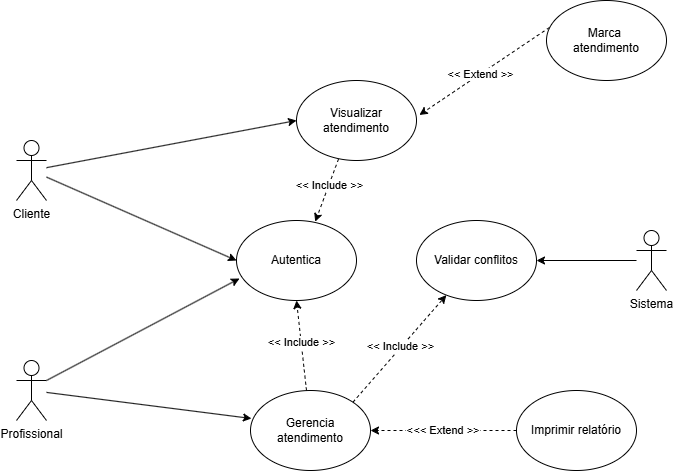

The diagram above was exported from draw.io. Its source (the exported page's mxGraphModel, read from the mxfile embedded in the PNG):
<mxGraphModel dx="1178" dy="648" grid="1" gridSize="10" guides="1" tooltips="1" connect="1" arrows="1" fold="1" page="1" pageScale="1" pageWidth="827" pageHeight="1169" math="0" shadow="0">
  <root>
    <mxCell id="0" />
    <mxCell id="1" parent="0" />
    <mxCell id="eRgj-WF6BPYe5LXIZyop-2" parent="1" style="shape=umlActor;verticalLabelPosition=bottom;verticalAlign=top;html=1;outlineConnect=0;" value="Cliente" vertex="1">
      <mxGeometry height="60" width="30" x="120" y="180" as="geometry" />
    </mxCell>
    <mxCell id="eRgj-WF6BPYe5LXIZyop-4" parent="1" style="ellipse;whiteSpace=wrap;html=1;" value="" vertex="1">
      <mxGeometry height="80" width="120" x="340" y="260" as="geometry" />
    </mxCell>
    <mxCell id="eRgj-WF6BPYe5LXIZyop-5" parent="1" style="text;html=1;whiteSpace=wrap;strokeColor=none;fillColor=none;align=center;verticalAlign=middle;rounded=0;" value="Autentica" vertex="1">
      <mxGeometry height="30" width="60" x="370" y="285" as="geometry" />
    </mxCell>
    <mxCell id="eRgj-WF6BPYe5LXIZyop-8" edge="1" parent="1" source="eRgj-WF6BPYe5LXIZyop-2" style="endArrow=classic;html=1;rounded=0;entryX=0;entryY=0.5;entryDx=0;entryDy=0;" target="eRgj-WF6BPYe5LXIZyop-4" value="">
      <mxGeometry height="50" relative="1" width="50" as="geometry">
        <mxPoint x="180" y="299.5" as="sourcePoint" />
        <mxPoint x="310" y="300" as="targetPoint" />
      </mxGeometry>
    </mxCell>
    <mxCell id="eRgj-WF6BPYe5LXIZyop-9" parent="1" style="shape=umlActor;verticalLabelPosition=bottom;verticalAlign=top;html=1;outlineConnect=0;" value="Profissional" vertex="1">
      <mxGeometry height="60" width="30" x="120" y="400" as="geometry" />
    </mxCell>
    <mxCell id="eRgj-WF6BPYe5LXIZyop-10" edge="1" parent="1" source="eRgj-WF6BPYe5LXIZyop-9" style="endArrow=classic;html=1;rounded=0;entryX=0.025;entryY=0.725;entryDx=0;entryDy=0;entryPerimeter=0;exitX=1;exitY=0.3333333333333333;exitDx=0;exitDy=0;exitPerimeter=0;" target="eRgj-WF6BPYe5LXIZyop-4" value="">
      <mxGeometry height="50" relative="1" width="50" as="geometry">
        <mxPoint x="160" y="420" as="sourcePoint" />
        <mxPoint x="230" y="390" as="targetPoint" />
      </mxGeometry>
    </mxCell>
    <mxCell id="eRgj-WF6BPYe5LXIZyop-11" parent="1" style="ellipse;whiteSpace=wrap;html=1;" value="Gerencia atendimento" vertex="1">
      <mxGeometry height="80" width="120" x="354" y="430" as="geometry" />
    </mxCell>
    <mxCell id="eRgj-WF6BPYe5LXIZyop-12" edge="1" parent="1" source="eRgj-WF6BPYe5LXIZyop-9" style="endArrow=classic;html=1;rounded=0;entryX=0.008;entryY=0.35;entryDx=0;entryDy=0;entryPerimeter=0;" target="eRgj-WF6BPYe5LXIZyop-11" value="">
      <mxGeometry height="50" relative="1" width="50" as="geometry">
        <mxPoint x="150" y="458" as="sourcePoint" />
        <mxPoint x="350" y="450" as="targetPoint" />
      </mxGeometry>
    </mxCell>
    <mxCell id="eRgj-WF6BPYe5LXIZyop-13" edge="1" parent="1" style="endArrow=classic;html=1;rounded=0;entryX=0.5;entryY=1;entryDx=0;entryDy=0;dashed=1;" target="eRgj-WF6BPYe5LXIZyop-4" value="">
      <mxGeometry height="50" relative="1" width="50" as="geometry">
        <mxPoint x="410" y="430" as="sourcePoint" />
        <mxPoint x="470" y="440" as="targetPoint" />
      </mxGeometry>
    </mxCell>
    <mxCell id="eRgj-WF6BPYe5LXIZyop-14" connectable="0" parent="eRgj-WF6BPYe5LXIZyop-13" style="edgeLabel;html=1;align=center;verticalAlign=middle;resizable=0;points=[];" value="&amp;lt;&amp;lt; Include &amp;gt;&amp;gt;" vertex="1">
      <mxGeometry relative="1" x="0.0659" as="geometry">
        <mxPoint as="offset" />
      </mxGeometry>
    </mxCell>
    <mxCell id="eRgj-WF6BPYe5LXIZyop-16" parent="1" style="ellipse;whiteSpace=wrap;html=1;" value="Visualizar atendimento" vertex="1">
      <mxGeometry height="80" width="120" x="400" y="120" as="geometry" />
    </mxCell>
    <mxCell id="eRgj-WF6BPYe5LXIZyop-17" edge="1" parent="1" source="eRgj-WF6BPYe5LXIZyop-2" style="endArrow=classic;html=1;rounded=0;entryX=0;entryY=0.5;entryDx=0;entryDy=0;" target="eRgj-WF6BPYe5LXIZyop-16" value="">
      <mxGeometry height="50" relative="1" width="50" as="geometry">
        <mxPoint x="190" y="168.5" as="sourcePoint" />
        <mxPoint x="380" y="251.5" as="targetPoint" />
      </mxGeometry>
    </mxCell>
    <mxCell id="eRgj-WF6BPYe5LXIZyop-18" edge="1" parent="1" source="eRgj-WF6BPYe5LXIZyop-16" style="endArrow=classic;html=1;rounded=0;entryX=0.656;entryY=0.015;entryDx=0;entryDy=0;exitX=0.35;exitY=0.983;exitDx=0;exitDy=0;exitPerimeter=0;entryPerimeter=0;dashed=1;" target="eRgj-WF6BPYe5LXIZyop-4" value="">
      <mxGeometry height="50" relative="1" width="50" as="geometry">
        <mxPoint x="360" y="207" as="sourcePoint" />
        <mxPoint x="610" y="160" as="targetPoint" />
      </mxGeometry>
    </mxCell>
    <mxCell id="eRgj-WF6BPYe5LXIZyop-19" connectable="0" parent="eRgj-WF6BPYe5LXIZyop-18" style="edgeLabel;html=1;align=center;verticalAlign=middle;resizable=0;points=[];" value="&amp;lt;&amp;lt; Include &amp;gt;&amp;gt;" vertex="1">
      <mxGeometry relative="1" x="-0.178" as="geometry">
        <mxPoint as="offset" />
      </mxGeometry>
    </mxCell>
    <mxCell id="eRgj-WF6BPYe5LXIZyop-20" parent="1" style="ellipse;whiteSpace=wrap;html=1;" value="Imprimir relatório" vertex="1">
      <mxGeometry height="80" width="120" x="620" y="430" as="geometry" />
    </mxCell>
    <mxCell id="eRgj-WF6BPYe5LXIZyop-21" edge="1" parent="1" source="eRgj-WF6BPYe5LXIZyop-20" style="endArrow=classic;html=1;rounded=0;entryX=1;entryY=0.5;entryDx=0;entryDy=0;dashed=1;exitX=0;exitY=0.5;exitDx=0;exitDy=0;" target="eRgj-WF6BPYe5LXIZyop-11" value="">
      <mxGeometry height="50" relative="1" width="50" as="geometry">
        <mxPoint x="520" y="430" as="sourcePoint" />
        <mxPoint x="510" y="340" as="targetPoint" />
      </mxGeometry>
    </mxCell>
    <mxCell id="eRgj-WF6BPYe5LXIZyop-22" connectable="0" parent="eRgj-WF6BPYe5LXIZyop-21" style="edgeLabel;html=1;align=center;verticalAlign=middle;resizable=0;points=[];" value="&amp;lt;&amp;lt; Extend &amp;gt;&amp;gt;" vertex="1">
      <mxGeometry relative="1" x="0.0659" as="geometry">
        <mxPoint as="offset" />
      </mxGeometry>
    </mxCell>
    <mxCell id="eRgj-WF6BPYe5LXIZyop-23" parent="1" style="ellipse;whiteSpace=wrap;html=1;" value="Validar conflitos" vertex="1">
      <mxGeometry height="80" width="120" x="520" y="260" as="geometry" />
    </mxCell>
    <mxCell id="eRgj-WF6BPYe5LXIZyop-24" parent="1" style="shape=umlActor;verticalLabelPosition=bottom;verticalAlign=top;html=1;outlineConnect=0;" value="Sistema" vertex="1">
      <mxGeometry height="60" width="30" x="740" y="270" as="geometry" />
    </mxCell>
    <mxCell id="eRgj-WF6BPYe5LXIZyop-25" edge="1" parent="1" source="eRgj-WF6BPYe5LXIZyop-24" style="endArrow=classic;html=1;rounded=0;entryX=1;entryY=0.5;entryDx=0;entryDy=0;" target="eRgj-WF6BPYe5LXIZyop-23" value="">
      <mxGeometry height="50" relative="1" width="50" as="geometry">
        <mxPoint x="580" y="277" as="sourcePoint" />
        <mxPoint x="830" y="230" as="targetPoint" />
      </mxGeometry>
    </mxCell>
    <mxCell id="eRgj-WF6BPYe5LXIZyop-26" edge="1" parent="1" source="eRgj-WF6BPYe5LXIZyop-11" style="endArrow=classic;html=1;rounded=0;exitX=1;exitY=0;exitDx=0;exitDy=0;dashed=1;" target="eRgj-WF6BPYe5LXIZyop-23" value="">
      <mxGeometry height="50" relative="1" width="50" as="geometry">
        <mxPoint x="270" y="440" as="sourcePoint" />
        <mxPoint x="475" y="466" as="targetPoint" />
      </mxGeometry>
    </mxCell>
    <mxCell id="eRgj-WF6BPYe5LXIZyop-27" connectable="0" parent="eRgj-WF6BPYe5LXIZyop-26" style="edgeLabel;html=1;align=center;verticalAlign=middle;resizable=0;points=[];" value="&amp;lt;&amp;lt; Include &amp;gt;&amp;gt;" vertex="1">
      <mxGeometry relative="1" x="0.0347" y="1" as="geometry">
        <mxPoint as="offset" />
      </mxGeometry>
    </mxCell>
    <mxCell id="eRgj-WF6BPYe5LXIZyop-30" parent="1" style="ellipse;whiteSpace=wrap;html=1;" value="Marca&amp;nbsp;&lt;div&gt;atendimento&lt;/div&gt;" vertex="1">
      <mxGeometry height="80" width="120" x="650" y="40" as="geometry" />
    </mxCell>
    <mxCell id="eRgj-WF6BPYe5LXIZyop-32" connectable="0" parent="1" style="edgeLabel;html=1;align=center;verticalAlign=middle;resizable=0;points=[];" value="&amp;lt;&amp;lt; Extend &amp;gt;&amp;gt;" vertex="1">
      <mxGeometry x="550" y="470" as="geometry" />
    </mxCell>
    <mxCell id="eRgj-WF6BPYe5LXIZyop-33" edge="1" parent="1" source="eRgj-WF6BPYe5LXIZyop-30" style="endArrow=classic;html=1;rounded=0;entryX=1.024;entryY=0.431;entryDx=0;entryDy=0;dashed=1;exitX=0.024;exitY=0.338;exitDx=0;exitDy=0;entryPerimeter=0;exitPerimeter=0;" target="eRgj-WF6BPYe5LXIZyop-16" value="">
      <mxGeometry height="50" relative="1" width="50" as="geometry">
        <mxPoint x="666" y="119.17000000000002" as="sourcePoint" />
        <mxPoint x="520" y="119.17000000000002" as="targetPoint" />
      </mxGeometry>
    </mxCell>
    <mxCell id="eRgj-WF6BPYe5LXIZyop-34" connectable="0" parent="eRgj-WF6BPYe5LXIZyop-33" style="edgeLabel;html=1;align=center;verticalAlign=middle;resizable=0;points=[];" value="&amp;lt;&amp;lt; Extend &amp;gt;&amp;gt;" vertex="1">
      <mxGeometry relative="1" x="0.0659" as="geometry">
        <mxPoint as="offset" />
      </mxGeometry>
    </mxCell>
  </root>
</mxGraphModel>